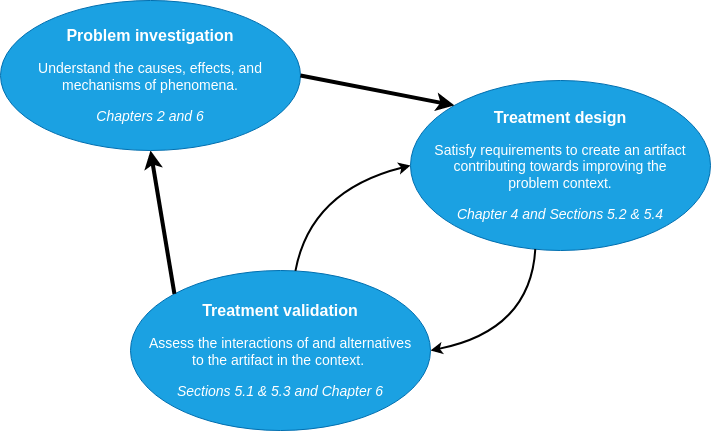

The diagram above was exported from draw.io. Its source (the exported page's mxGraphModel, read from the mxfile embedded in the PNG):
<mxGraphModel dx="1531" dy="762" grid="1" gridSize="10" guides="1" tooltips="1" connect="1" arrows="1" fold="1" page="1" pageScale="1" pageWidth="827" pageHeight="1169" math="0" shadow="0">
  <root>
    <mxCell id="0" />
    <mxCell id="1" parent="0" />
    <mxCell id="24" value="&lt;font&gt;&lt;b&gt;&lt;font style=&quot;font-size: 16px&quot;&gt;Treatment validation&lt;/font&gt;&lt;/b&gt;&lt;br&gt;&lt;br&gt;&lt;span style=&quot;font-size: 14px&quot;&gt;Assess the interactions of and alternatives to the artifact in the context.&amp;nbsp;&lt;/span&gt;&lt;br&gt;&lt;br&gt;&lt;i style=&quot;font-size: 14px&quot;&gt;Sections 5.1 &amp;amp; 5.3 and Chapter 6&lt;/i&gt;&lt;br&gt;&lt;/font&gt;" style="ellipse;whiteSpace=wrap;html=1;fillColor=#1ba1e2;fontColor=#ffffff;strokeColor=#006EAF;spacing=18;" parent="1" vertex="1">
      <mxGeometry x="350" y="350" width="300" height="160" as="geometry" />
    </mxCell>
    <mxCell id="25" value="&lt;font&gt;&lt;b&gt;&lt;font style=&quot;font-size: 16px&quot;&gt;Treatment design&lt;/font&gt;&lt;/b&gt;&lt;br&gt;&lt;br&gt;&lt;span style=&quot;font-size: 14px&quot;&gt;Satisfy requirements to create an artifact contributing towards improving the problem context.&lt;/span&gt;&lt;br&gt;&lt;br&gt;&lt;i style=&quot;font-size: 14px&quot;&gt;Chapter 4 and Sections 5.2 &amp;amp; 5.4&lt;/i&gt;&lt;br&gt;&lt;/font&gt;" style="ellipse;whiteSpace=wrap;html=1;fillColor=#1ba1e2;fontColor=#ffffff;strokeColor=#006EAF;spacing=18;" parent="1" vertex="1">
      <mxGeometry x="630" y="160" width="300" height="170" as="geometry" />
    </mxCell>
    <mxCell id="28" value="&lt;font&gt;&lt;b&gt;&lt;font style=&quot;font-size: 16px&quot;&gt;Problem investigation&lt;/font&gt;&lt;/b&gt;&lt;br&gt;&lt;br&gt;&lt;span style=&quot;font-size: 14px&quot;&gt;Understand the causes, effects, and mechanisms of phenomena.&lt;/span&gt;&lt;br&gt;&lt;br&gt;&lt;i style=&quot;font-size: 14px&quot;&gt;Chapters 2 and 6&lt;/i&gt;&lt;br&gt;&lt;/font&gt;" style="ellipse;whiteSpace=wrap;html=1;fillColor=#1ba1e2;fontColor=#ffffff;strokeColor=#006EAF;spacing=18;" parent="1" vertex="1">
      <mxGeometry x="220" y="80" width="300" height="150" as="geometry" />
    </mxCell>
    <mxCell id="34" value="" style="endArrow=classic;html=1;fontSize=18;strokeWidth=4;entryX=0.5;entryY=1;entryDx=0;entryDy=0;exitX=0;exitY=0;exitDx=0;exitDy=0;" parent="1" source="24" target="28" edge="1">
      <mxGeometry width="50" height="50" relative="1" as="geometry">
        <mxPoint x="690" y="530" as="sourcePoint" />
        <mxPoint x="740" y="480" as="targetPoint" />
        <Array as="points" />
      </mxGeometry>
    </mxCell>
    <mxCell id="35" value="" style="endArrow=classic;html=1;fontSize=18;strokeWidth=4;entryX=0;entryY=0;entryDx=0;entryDy=0;exitX=1;exitY=0.5;exitDx=0;exitDy=0;jumpStyle=arc;" parent="1" source="28" target="25" edge="1">
      <mxGeometry width="50" height="50" relative="1" as="geometry">
        <mxPoint x="353.5956568072497" y="412.13669573863353" as="sourcePoint" />
        <mxPoint x="230" y="270" as="targetPoint" />
        <Array as="points" />
      </mxGeometry>
    </mxCell>
    <mxCell id="38" value="" style="curved=1;endArrow=classic;html=1;fontSize=18;strokeWidth=2;jumpStyle=arc;entryX=0;entryY=0.5;entryDx=0;entryDy=0;" parent="1" source="24" target="25" edge="1">
      <mxGeometry width="50" height="50" relative="1" as="geometry">
        <mxPoint x="690" y="540" as="sourcePoint" />
        <mxPoint x="740" y="490" as="targetPoint" />
        <Array as="points">
          <mxPoint x="530" y="270" />
        </Array>
      </mxGeometry>
    </mxCell>
    <mxCell id="39" value="" style="curved=1;endArrow=classic;html=1;fontSize=18;strokeWidth=2;jumpStyle=arc;entryX=1;entryY=0.5;entryDx=0;entryDy=0;exitX=0.416;exitY=0.992;exitDx=0;exitDy=0;exitPerimeter=0;" parent="1" source="25" target="24" edge="1">
      <mxGeometry width="50" height="50" relative="1" as="geometry">
        <mxPoint x="860" y="340" as="sourcePoint" />
        <mxPoint x="649.9999999999959" y="245" as="targetPoint" />
        <Array as="points">
          <mxPoint x="750" y="410" />
        </Array>
      </mxGeometry>
    </mxCell>
  </root>
</mxGraphModel>